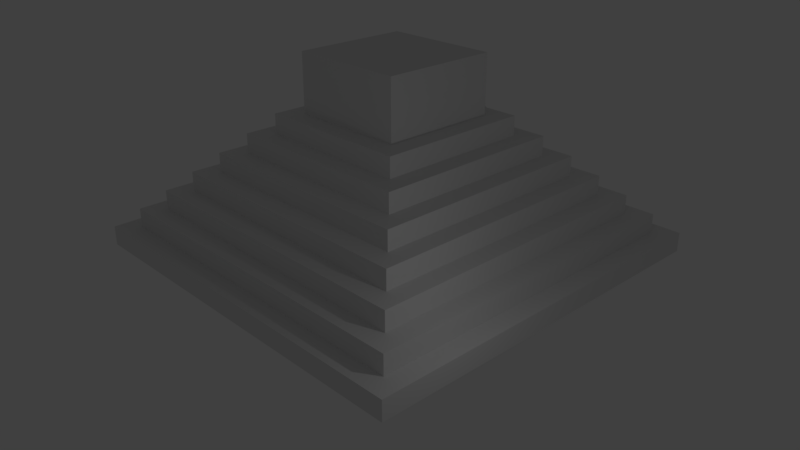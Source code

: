 # Source: pyramide.blend  (saved by Blender 2.79.0; exported with 4.5.12 LTS)
import bpy
from mathutils import Matrix  # noqa: F401  (used for matrix-valued properties, if any)

bpy.ops.wm.read_factory_settings(use_empty=True)
scene = bpy.context.scene
scene.name = 'Scene'

# ---- collections
col_collection_1 = bpy.data.collections.new('Collection 1'); scene.collection.children.link(col_collection_1)

# ---- materials (node trees are filled in below, after node groups)
mat_material = bpy.data.materials.new('Material')
mat_material.alpha_threshold = 0.0
mat_material.use_transparent_shadow = False
mat_material.roughness = 0.5
mat_material.line_color = (0.0, 0.0, 0.0, 1.0)

# ---- material node trees

# ---- world
world_world = bpy.data.worlds.new('World'); scene.world = world_world
world_world.color = (0.05088, 0.05088, 0.05088)
world_world.use_sun_shadow = False
world_world.sun_shadow_jitter_overblur = 0.0
world_world.cycles.sampling_method = 'MANUAL'

# ---- cameras
cam_camera = bpy.data.cameras.new('Camera')
cam_camera.clip_end = 100.0
cam_camera.lens = 35.0
cam_camera.sensor_width = 32.0
cam_camera.sensor_height = 18.0
cam_camera.ortho_scale = 7.314
cam_camera.dof.focus_distance = 0.0
cam_camera.dof.aperture_fstop = 128.0

# ---- lights
light_lamp = bpy.data.lights.new('Lamp', 'POINT')
light_lamp.transmission_factor = 0.0
light_lamp.cutoff_distance = 30.0
light_lamp.energy = 100.0
light_lamp.shadow_buffer_clip_start = 1.001
light_lamp.shadow_soft_size = 0.1
light_lamp.shadow_maximum_resolution = 0.006
light_lamp.use_absolute_resolution = True

# ---- meshes
me_cube = bpy.data.meshes.new('Cube')
me_cube.from_pydata([(1.0, 1.0, -1.0), (1.0, -1.0, -1.0), (-1.0, -1.0, -1.0), (-1.0, 1.0, -1.0), (0.9, 0.9, 1.0), (0.9, -0.9, 1.0), (-0.9, -0.9, 1.0), (-0.9, 0.9, 1.0), (1.0, 1.0, 1.0), (1.0, -1.0, 1.0), (-1.0, 1.0, 1.0), (-1.0, -1.0, 1.0), (0.8, 0.8, 3.0), (0.8, -0.8, 3.0), (-0.8, 0.8, 3.0), (-0.8, -0.8, 3.0), (0.9, 0.9, 3.0), (0.9, -0.9, 3.0), (-0.9, 0.9, 3.0), (-0.9, -0.9, 3.0), (0.7, 0.7, 5.0), (-0.7, 0.7, 5.0), (0.8, 0.8, 5.0), (0.8, -0.8, 5.0), (-0.8, 0.8, 5.0), (-0.8, -0.8, 5.0), (0.7, -0.7, 5.0), (-0.7, -0.7, 5.0), (0.7, 0.7, 7.0), (0.6, 0.6, 7.0), (0.6, -0.6, 7.0), (-0.6, 0.6, 7.0), (-0.6, -0.6, 7.0), (0.7, -0.7, 7.0), (-0.7, 0.7, 7.0), (-0.7, -0.7, 7.0), (0.5, 0.5, 9.0), (0.5, -0.5, 9.0), (-0.5, 0.5, 9.0), (-0.5, -0.5, 9.0), (0.6, 0.6, 9.0), (0.6, -0.6, 9.0), (-0.6, 0.6, 9.0), (-0.6, -0.6, 9.0), (0.4, 0.4, 11.0), (0.4, -0.4, 11.0), (-0.4, 0.4, 11.0), (-0.4, -0.4, 11.0), (0.5, 0.5, 11.0), (0.5, -0.5, 11.0), (-0.5, 0.5, 11.0), (-0.5, -0.5, 11.0), (0.3, 0.3, 13.0), (0.3, -0.3, 13.0), (-0.3, 0.3, 13.0), (-0.3, -0.3, 13.0), (0.4, 0.4, 13.0), (0.4, -0.4, 13.0), (-0.4, 0.4, 13.0), (-0.4, -0.4, 13.0), (0.3, 0.3, 19.0), (0.3, -0.3, 19.0), (-0.3, 0.3, 19.0), (-0.3, -0.3, 19.0), (-0.15, 0.4, 14.0), (0.15, -1.0, -1.0), (0.15, 1.0, 1.0), (0.15, -1.0, 1.0), (0.15, 0.9, 1.0), (0.15, -0.9, 1.0), (0.15, 0.9, 3.0), (0.15, -0.9, 3.0), (0.15, 0.8, 3.0), (0.15, -0.8, 3.0), (0.15, 0.8, 5.0), (0.15, -0.8, 5.0), (0.15, -0.7, 5.0), (0.15, 0.7, 5.0), (0.15, 0.7, 7.0), (0.15, -0.7, 7.0), (0.15, 0.6, 7.0), (0.15, -0.6, 7.0), (0.15, 0.6, 9.0), (0.15, -0.6, 9.0), (0.15, 0.5, 9.0), (0.15, -0.5, 9.0), (0.15, 0.5, 11.0), (0.15, -0.5, 11.0), (0.15, 0.4, 11.0), (0.15, -0.4, 11.0), (0.15, 0.4, 13.0), (0.15, -0.4, 13.0), (0.15, 0.3, 13.0), (0.15, -0.3, 13.0), (0.15, 0.3, 19.0), (0.15, -0.3, 19.0), (-0.15, 1.0, -1.0), (-0.15, -1.0, -1.0), (-0.15, 1.0, 1.0), (-0.15, -1.0, 1.0), (-0.15, 0.9, 1.0), (-0.15, -0.9, 1.0), (-0.15, 0.9, 3.0), (-0.15, -0.9, 3.0), (-0.15, 0.8, 3.0), (-0.15, -0.8, 3.0), (-0.15, 0.8, 5.0), (-0.15, -0.8, 5.0), (-0.15, -0.7, 5.0), (-0.15, 0.7, 5.0), (-0.15, -0.7, 7.0), (-0.15, 0.7, 7.0), (-0.15, 0.6, 7.0), (-0.15, -0.6, 7.0), (-0.15, 0.6, 9.0), (-0.15, -0.6, 9.0), (-0.15, 0.5, 9.0), (-0.15, -0.5, 9.0), (-0.15, 0.5, 11.0), (-0.15, -0.5, 11.0), (-0.15, 0.4, 11.0), (-0.15, -0.4, 11.0), (-0.15, -0.4, 13.0), (-0.15, 0.3, 13.0), (-0.15, -0.3, 13.0), (-0.15, 0.3, 19.0), (-0.15, -0.3, 19.0), (0.15, 1.0, -1.0), (-0.15, 1.1, -1.431e-06), (0.15, 0.4, 14.0), (0.15, 1.1, -1.431e-06), (0.15, 1.1, -1.0), (-0.15, 1.1, -1.0), (-0.13, 1.1, -1.0), (0.13, 1.1, -1.0), (-0.13, 1.1, -1.431e-06), (-0.13, 0.4, 14.0), (0.13, 1.1, -1.431e-06), (-0.15, 0.4, 13.0), (-0.13, 0.4, 13.0), (0.13, 0.4, 14.0), (0.13, 0.4, 13.0), (-0.15, 0.3, 14.0), (-0.13, 0.3, 13.0), (-0.13, 0.3, 14.0), (0.13, 0.3, 14.0), (0.13, 0.3, 13.0), (0.15, 0.3, 14.0)], [], [(96, 97, 2, 3), (69, 5, 17, 71), (0, 8, 9, 1), (97, 99, 11, 2), (2, 11, 10, 3), (98, 96, 3, 10), (4, 5, 9, 8), (68, 4, 8, 66), (101, 6, 11, 99), (6, 7, 10, 11), (73, 13, 23, 75), (5, 4, 16, 17), (7, 6, 19, 18), (100, 7, 18, 102), (12, 13, 17, 16), (72, 12, 16, 70), (105, 15, 19, 103), (15, 14, 18, 19), (13, 12, 22, 23), (14, 15, 25, 24), (104, 14, 24, 106), (20, 26, 23, 22), (77, 20, 22, 74), (108, 27, 25, 107), (27, 21, 24, 25), (76, 26, 33, 79), (26, 20, 28, 33), (21, 27, 35, 34), (109, 21, 34, 111), (81, 30, 41, 83), (29, 30, 33, 28), (80, 29, 28, 78), (113, 32, 35, 110), (32, 31, 34, 35), (85, 37, 49, 87), (30, 29, 40, 41), (31, 32, 43, 42), (112, 31, 42, 114), (36, 37, 41, 40), (84, 36, 40, 82), (117, 39, 43, 115), (39, 38, 42, 43), (37, 36, 48, 49), (38, 39, 51, 50), (116, 38, 50, 118), (89, 45, 57, 91), (44, 45, 49, 48), (88, 44, 48, 86), (121, 47, 51, 119), (47, 46, 50, 51), (54, 55, 63, 62), (45, 44, 56, 57), (46, 47, 59, 58), (120, 46, 58, 138), (52, 53, 57, 56), (92, 52, 56, 90), (124, 55, 59, 122), (55, 54, 58, 59), (125, 62, 63, 126), (123, 54, 62, 125), (93, 53, 61, 95), (53, 52, 60, 61), (124, 93, 95, 126), (52, 92, 94, 60), (60, 94, 95, 61), (53, 93, 91, 57), (123, 92, 90, 138), (44, 88, 90, 56), (45, 89, 87, 49), (121, 89, 91, 122), (36, 84, 86, 48), (37, 85, 83, 41), (29, 80, 82, 40), (117, 85, 87, 119), (30, 81, 79, 33), (113, 81, 83, 115), (77, 78, 28, 20), (108, 76, 79, 110), (26, 76, 75, 23), (12, 72, 74, 22), (13, 73, 71, 17), (4, 68, 70, 16), (105, 73, 75, 107), (5, 69, 67, 9), (8, 0, 127, 66), (1, 9, 67, 65), (101, 69, 71, 103), (0, 1, 65, 127), (6, 101, 103, 19), (7, 100, 98, 10), (15, 105, 107, 25), (14, 104, 102, 18), (21, 109, 106, 24), (27, 108, 110, 35), (32, 113, 115, 43), (31, 112, 111, 34), (39, 117, 119, 51), (38, 116, 114, 42), (47, 121, 122, 59), (46, 120, 118, 50), (54, 123, 138, 58), (55, 124, 126, 63), (92, 123, 125, 94), (94, 125, 126, 95), (93, 124, 122, 91), (88, 120, 138, 90), (89, 121, 119, 87), (85, 117, 115, 83), (81, 113, 110, 79), (76, 108, 107, 75), (73, 105, 103, 71), (69, 101, 99, 67), (65, 67, 99, 97), (127, 65, 97, 96), (131, 134, 137, 130), (70, 68, 72), (66, 127, 68), (74, 72, 77), (78, 77, 80), (82, 80, 84), (86, 84, 88), (118, 120, 116), (114, 116, 112), (111, 112, 109), (106, 109, 104), (102, 104, 100), (98, 100, 96), (88, 127, 131, 90), (90, 131, 130, 129), (139, 133, 135, 136), (129, 130, 137, 140), (127, 96, 132, 131), (96, 120, 138, 132), (128, 64, 136, 135), (139, 141, 134, 133), (134, 141, 140, 137), (133, 132, 128, 135), (132, 138, 64, 128), (141, 90, 92, 146), (64, 138, 123, 142), (123, 143, 144, 142), (146, 92, 147, 145), (136, 64, 142, 144), (90, 129, 147, 92), (139, 136, 144, 143), (138, 139, 143, 123), (129, 140, 145, 147), (140, 141, 146, 145)])
me_cube.materials.append(mat_material)
me_cube.use_remesh_preserve_volume = False
me_cube.use_remesh_preserve_attributes = False
me_cube.use_mirror_vertex_groups = False
me_cube.update()

# ---- objects
ob_pyramide = bpy.data.objects.new('Pyramide', me_cube)
ob_lamp = bpy.data.objects.new('Lamp', light_lamp)
ob_camera = bpy.data.objects.new('Camera', cam_camera)

# ---- transforms, parenting, visibility, modifiers, constraints
ob_pyramide.location = (0.0, 0.0, 0.0)
ob_pyramide.scale = (10.0, 10.0, 0.5)
ob_pyramide.lock_rotations_4d = False
ob_pyramide.empty_display_type = 'ARROWS'
ob_pyramide.lineart.crease_threshold = 0.0
ob_lamp.location = (13.61, -6.155, 5.904)
ob_lamp.rotation_euler = (0.6503, 0.05522, 1.866)
ob_lamp.lock_rotations_4d = False
ob_lamp.empty_display_type = 'ARROWS'
ob_lamp.color = (0.0, 0.0, 0.0, 0.0)
ob_lamp.hide_viewport = True
ob_lamp.lineart.crease_threshold = 0.0
ob_camera.location = (28.94, -27.06, 19.16)
ob_camera.rotation_euler = (1.136, -1.872e-05, 0.8124)
ob_camera.lock_rotations_4d = False
ob_camera.empty_display_type = 'ARROWS'
ob_camera.color = (0.0, 0.0, 0.0, 0.0)
ob_camera.display_type = 'WIRE'
ob_camera.lineart.crease_threshold = 0.0

# ---- collection membership
col_collection_1.objects.link(ob_pyramide)
col_collection_1.objects.link(ob_lamp)
col_collection_1.objects.link(ob_camera)

# ---- scene / render settings (as saved in the file)
scene.camera = ob_camera
scene.frame_start = 1; scene.frame_end = 250; scene.frame_set(1)
scene.render.engine = 'BLENDER_EEVEE_NEXT'
scene.render.resolution_percentage = 50
scene.render.dither_intensity = 0.0
scene.cycles.use_denoising = False
scene.cycles.samples = 128
scene.cycles.sampling_pattern = 'TABULATED_SOBOL'
scene.cycles.use_adaptive_sampling = False
scene.cycles.use_light_tree = False
scene.cycles.blur_glossy = 0.0
scene.cycles.sample_clamp_indirect = 0.0
scene.view_settings.view_transform = 'Standard'
bpy.context.view_layer.update()
